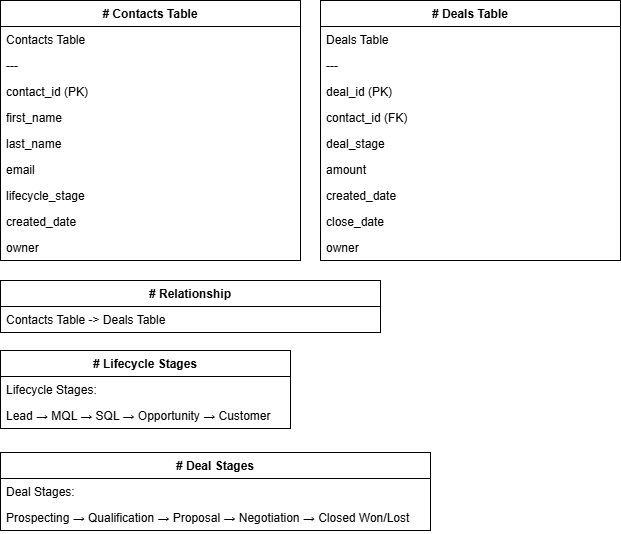

The diagram above was exported from draw.io. Its source (the exported page's mxGraphModel, read from the mxfile embedded in the PNG):
<mxGraphModel dx="732" dy="714" grid="1" gridSize="10" guides="1" tooltips="1" connect="1" arrows="1" fold="1" page="1" pageScale="1" pageWidth="850" pageHeight="1100" background="#ffffff" math="0" shadow="0">
  <root>
    <mxCell id="0" />
    <mxCell id="1" parent="0" />
    <mxCell id="LVaD7rx20nSM16eyDGWy-1" parent="1" style="swimlane;fontStyle=1;childLayout=stackLayout;horizontal=1;startSize=26;horizontalStack=0;resizeParent=1;resizeParentMax=0;resizeLast=0;collapsible=1;marginBottom=0;labelBackgroundColor=none;" value="# Contacts Table" vertex="1">
      <mxGeometry height="260" width="300" x="20" y="20" as="geometry" />
    </mxCell>
    <mxCell id="LVaD7rx20nSM16eyDGWy-3" parent="LVaD7rx20nSM16eyDGWy-1" style="text;strokeColor=none;fillColor=none;align=left;verticalAlign=top;spacingLeft=4;spacingRight=4;overflow=hidden;rotatable=0;points=[[0,0.5],[1,0.5]];portConstraint=eastwest;labelBackgroundColor=none;" value="Contacts Table" vertex="1">
      <mxGeometry height="26" width="300" y="26" as="geometry" />
    </mxCell>
    <mxCell id="LVaD7rx20nSM16eyDGWy-4" parent="LVaD7rx20nSM16eyDGWy-1" style="text;strokeColor=none;fillColor=none;align=left;verticalAlign=top;spacingLeft=4;spacingRight=4;overflow=hidden;rotatable=0;points=[[0,0.5],[1,0.5]];portConstraint=eastwest;labelBackgroundColor=none;" value="---" vertex="1">
      <mxGeometry height="26" width="300" y="52" as="geometry" />
    </mxCell>
    <mxCell id="LVaD7rx20nSM16eyDGWy-5" parent="LVaD7rx20nSM16eyDGWy-1" style="text;strokeColor=none;fillColor=none;align=left;verticalAlign=top;spacingLeft=4;spacingRight=4;overflow=hidden;rotatable=0;points=[[0,0.5],[1,0.5]];portConstraint=eastwest;labelBackgroundColor=none;" value="contact_id (PK)" vertex="1">
      <mxGeometry height="26" width="300" y="78" as="geometry" />
    </mxCell>
    <mxCell id="LVaD7rx20nSM16eyDGWy-6" parent="LVaD7rx20nSM16eyDGWy-1" style="text;strokeColor=none;fillColor=none;align=left;verticalAlign=top;spacingLeft=4;spacingRight=4;overflow=hidden;rotatable=0;points=[[0,0.5],[1,0.5]];portConstraint=eastwest;labelBackgroundColor=none;" value="first_name" vertex="1">
      <mxGeometry height="26" width="300" y="104" as="geometry" />
    </mxCell>
    <mxCell id="LVaD7rx20nSM16eyDGWy-7" parent="LVaD7rx20nSM16eyDGWy-1" style="text;strokeColor=none;fillColor=none;align=left;verticalAlign=top;spacingLeft=4;spacingRight=4;overflow=hidden;rotatable=0;points=[[0,0.5],[1,0.5]];portConstraint=eastwest;labelBackgroundColor=none;" value="last_name" vertex="1">
      <mxGeometry height="26" width="300" y="130" as="geometry" />
    </mxCell>
    <mxCell id="LVaD7rx20nSM16eyDGWy-8" parent="LVaD7rx20nSM16eyDGWy-1" style="text;strokeColor=none;fillColor=none;align=left;verticalAlign=top;spacingLeft=4;spacingRight=4;overflow=hidden;rotatable=0;points=[[0,0.5],[1,0.5]];portConstraint=eastwest;labelBackgroundColor=none;" value="email" vertex="1">
      <mxGeometry height="26" width="300" y="156" as="geometry" />
    </mxCell>
    <mxCell id="LVaD7rx20nSM16eyDGWy-9" parent="LVaD7rx20nSM16eyDGWy-1" style="text;strokeColor=none;fillColor=none;align=left;verticalAlign=top;spacingLeft=4;spacingRight=4;overflow=hidden;rotatable=0;points=[[0,0.5],[1,0.5]];portConstraint=eastwest;labelBackgroundColor=none;" value="lifecycle_stage" vertex="1">
      <mxGeometry height="26" width="300" y="182" as="geometry" />
    </mxCell>
    <mxCell id="LVaD7rx20nSM16eyDGWy-10" parent="LVaD7rx20nSM16eyDGWy-1" style="text;strokeColor=none;fillColor=none;align=left;verticalAlign=top;spacingLeft=4;spacingRight=4;overflow=hidden;rotatable=0;points=[[0,0.5],[1,0.5]];portConstraint=eastwest;labelBackgroundColor=none;" value="created_date" vertex="1">
      <mxGeometry height="26" width="300" y="208" as="geometry" />
    </mxCell>
    <mxCell id="LVaD7rx20nSM16eyDGWy-11" parent="LVaD7rx20nSM16eyDGWy-1" style="text;strokeColor=none;fillColor=none;align=left;verticalAlign=top;spacingLeft=4;spacingRight=4;overflow=hidden;rotatable=0;points=[[0,0.5],[1,0.5]];portConstraint=eastwest;labelBackgroundColor=none;" value="owner" vertex="1">
      <mxGeometry height="26" width="300" y="234" as="geometry" />
    </mxCell>
    <mxCell id="LVaD7rx20nSM16eyDGWy-12" parent="1" style="swimlane;fontStyle=1;childLayout=stackLayout;horizontal=1;startSize=26;horizontalStack=0;resizeParent=1;resizeParentMax=0;resizeLast=0;collapsible=1;marginBottom=0;labelBackgroundColor=none;" value="# Deals Table" vertex="1">
      <mxGeometry height="260" width="300" x="340" y="20" as="geometry" />
    </mxCell>
    <mxCell id="LVaD7rx20nSM16eyDGWy-14" parent="LVaD7rx20nSM16eyDGWy-12" style="text;strokeColor=none;fillColor=none;align=left;verticalAlign=top;spacingLeft=4;spacingRight=4;overflow=hidden;rotatable=0;points=[[0,0.5],[1,0.5]];portConstraint=eastwest;labelBackgroundColor=none;" value="Deals Table" vertex="1">
      <mxGeometry height="26" width="300" y="26" as="geometry" />
    </mxCell>
    <mxCell id="LVaD7rx20nSM16eyDGWy-15" parent="LVaD7rx20nSM16eyDGWy-12" style="text;strokeColor=none;fillColor=none;align=left;verticalAlign=top;spacingLeft=4;spacingRight=4;overflow=hidden;rotatable=0;points=[[0,0.5],[1,0.5]];portConstraint=eastwest;labelBackgroundColor=none;" value="---" vertex="1">
      <mxGeometry height="26" width="300" y="52" as="geometry" />
    </mxCell>
    <mxCell id="LVaD7rx20nSM16eyDGWy-16" parent="LVaD7rx20nSM16eyDGWy-12" style="text;strokeColor=none;fillColor=none;align=left;verticalAlign=top;spacingLeft=4;spacingRight=4;overflow=hidden;rotatable=0;points=[[0,0.5],[1,0.5]];portConstraint=eastwest;labelBackgroundColor=none;" value="deal_id (PK)" vertex="1">
      <mxGeometry height="26" width="300" y="78" as="geometry" />
    </mxCell>
    <mxCell id="LVaD7rx20nSM16eyDGWy-17" parent="LVaD7rx20nSM16eyDGWy-12" style="text;strokeColor=none;fillColor=none;align=left;verticalAlign=top;spacingLeft=4;spacingRight=4;overflow=hidden;rotatable=0;points=[[0,0.5],[1,0.5]];portConstraint=eastwest;labelBackgroundColor=none;" value="contact_id (FK)" vertex="1">
      <mxGeometry height="26" width="300" y="104" as="geometry" />
    </mxCell>
    <mxCell id="LVaD7rx20nSM16eyDGWy-18" parent="LVaD7rx20nSM16eyDGWy-12" style="text;strokeColor=none;fillColor=none;align=left;verticalAlign=top;spacingLeft=4;spacingRight=4;overflow=hidden;rotatable=0;points=[[0,0.5],[1,0.5]];portConstraint=eastwest;labelBackgroundColor=none;" value="deal_stage" vertex="1">
      <mxGeometry height="26" width="300" y="130" as="geometry" />
    </mxCell>
    <mxCell id="LVaD7rx20nSM16eyDGWy-19" parent="LVaD7rx20nSM16eyDGWy-12" style="text;strokeColor=none;fillColor=none;align=left;verticalAlign=top;spacingLeft=4;spacingRight=4;overflow=hidden;rotatable=0;points=[[0,0.5],[1,0.5]];portConstraint=eastwest;labelBackgroundColor=none;" value="amount" vertex="1">
      <mxGeometry height="26" width="300" y="156" as="geometry" />
    </mxCell>
    <mxCell id="LVaD7rx20nSM16eyDGWy-20" parent="LVaD7rx20nSM16eyDGWy-12" style="text;strokeColor=none;fillColor=none;align=left;verticalAlign=top;spacingLeft=4;spacingRight=4;overflow=hidden;rotatable=0;points=[[0,0.5],[1,0.5]];portConstraint=eastwest;labelBackgroundColor=none;" value="created_date" vertex="1">
      <mxGeometry height="26" width="300" y="182" as="geometry" />
    </mxCell>
    <mxCell id="LVaD7rx20nSM16eyDGWy-21" parent="LVaD7rx20nSM16eyDGWy-12" style="text;strokeColor=none;fillColor=none;align=left;verticalAlign=top;spacingLeft=4;spacingRight=4;overflow=hidden;rotatable=0;points=[[0,0.5],[1,0.5]];portConstraint=eastwest;labelBackgroundColor=none;" value="close_date" vertex="1">
      <mxGeometry height="26" width="300" y="208" as="geometry" />
    </mxCell>
    <mxCell id="LVaD7rx20nSM16eyDGWy-22" parent="LVaD7rx20nSM16eyDGWy-12" style="text;strokeColor=none;fillColor=none;align=left;verticalAlign=top;spacingLeft=4;spacingRight=4;overflow=hidden;rotatable=0;points=[[0,0.5],[1,0.5]];portConstraint=eastwest;labelBackgroundColor=none;" value="owner" vertex="1">
      <mxGeometry height="26" width="300" y="234" as="geometry" />
    </mxCell>
    <mxCell id="LVaD7rx20nSM16eyDGWy-23" parent="1" style="swimlane;fontStyle=1;childLayout=stackLayout;horizontal=1;startSize=26;horizontalStack=0;resizeParent=1;resizeParentMax=0;resizeLast=0;collapsible=1;marginBottom=0;labelBackgroundColor=none;" value="# Relationship" vertex="1">
      <mxGeometry height="52" width="380" x="20" y="300" as="geometry" />
    </mxCell>
    <mxCell id="LVaD7rx20nSM16eyDGWy-25" parent="LVaD7rx20nSM16eyDGWy-23" style="text;strokeColor=none;fillColor=none;align=left;verticalAlign=top;spacingLeft=4;spacingRight=4;overflow=hidden;rotatable=0;points=[[0,0.5],[1,0.5]];portConstraint=eastwest;labelBackgroundColor=none;" value="Contacts Table -&gt; Deals Table" vertex="1">
      <mxGeometry height="26" width="380" y="26" as="geometry" />
    </mxCell>
    <mxCell id="LVaD7rx20nSM16eyDGWy-26" parent="1" style="swimlane;fontStyle=1;childLayout=stackLayout;horizontal=1;startSize=26;horizontalStack=0;resizeParent=1;resizeParentMax=0;resizeLast=0;collapsible=1;marginBottom=0;labelBackgroundColor=none;" value="# Lifecycle Stages" vertex="1">
      <mxGeometry height="78" width="290" x="20" y="370" as="geometry" />
    </mxCell>
    <mxCell id="LVaD7rx20nSM16eyDGWy-28" parent="LVaD7rx20nSM16eyDGWy-26" style="text;strokeColor=none;fillColor=none;align=left;verticalAlign=top;spacingLeft=4;spacingRight=4;overflow=hidden;rotatable=0;points=[[0,0.5],[1,0.5]];portConstraint=eastwest;labelBackgroundColor=none;" value="Lifecycle Stages:" vertex="1">
      <mxGeometry height="26" width="290" y="26" as="geometry" />
    </mxCell>
    <mxCell id="LVaD7rx20nSM16eyDGWy-29" parent="LVaD7rx20nSM16eyDGWy-26" style="text;strokeColor=none;fillColor=none;align=left;verticalAlign=top;spacingLeft=4;spacingRight=4;overflow=hidden;rotatable=0;points=[[0,0.5],[1,0.5]];portConstraint=eastwest;labelBackgroundColor=none;" value="Lead → MQL → SQL → Opportunity → Customer" vertex="1">
      <mxGeometry height="26" width="290" y="52" as="geometry" />
    </mxCell>
    <mxCell id="LVaD7rx20nSM16eyDGWy-30" parent="1" style="swimlane;fontStyle=1;childLayout=stackLayout;horizontal=1;startSize=26;horizontalStack=0;resizeParent=1;resizeParentMax=0;resizeLast=0;collapsible=1;marginBottom=0;labelBackgroundColor=none;" value="# Deal Stages" vertex="1">
      <mxGeometry height="78" width="430" x="20" y="472" as="geometry" />
    </mxCell>
    <mxCell id="LVaD7rx20nSM16eyDGWy-32" parent="LVaD7rx20nSM16eyDGWy-30" style="text;strokeColor=none;fillColor=none;align=left;verticalAlign=top;spacingLeft=4;spacingRight=4;overflow=hidden;rotatable=0;points=[[0,0.5],[1,0.5]];portConstraint=eastwest;labelBackgroundColor=none;" value="Deal Stages:" vertex="1">
      <mxGeometry height="26" width="430" y="26" as="geometry" />
    </mxCell>
    <mxCell id="LVaD7rx20nSM16eyDGWy-33" parent="LVaD7rx20nSM16eyDGWy-30" style="text;strokeColor=none;fillColor=none;align=left;verticalAlign=top;spacingLeft=4;spacingRight=4;overflow=hidden;rotatable=0;points=[[0,0.5],[1,0.5]];portConstraint=eastwest;labelBackgroundColor=none;" value="Prospecting → Qualification → Proposal → Negotiation → Closed Won/Lost" vertex="1">
      <mxGeometry height="26" width="430" y="52" as="geometry" />
    </mxCell>
  </root>
</mxGraphModel>